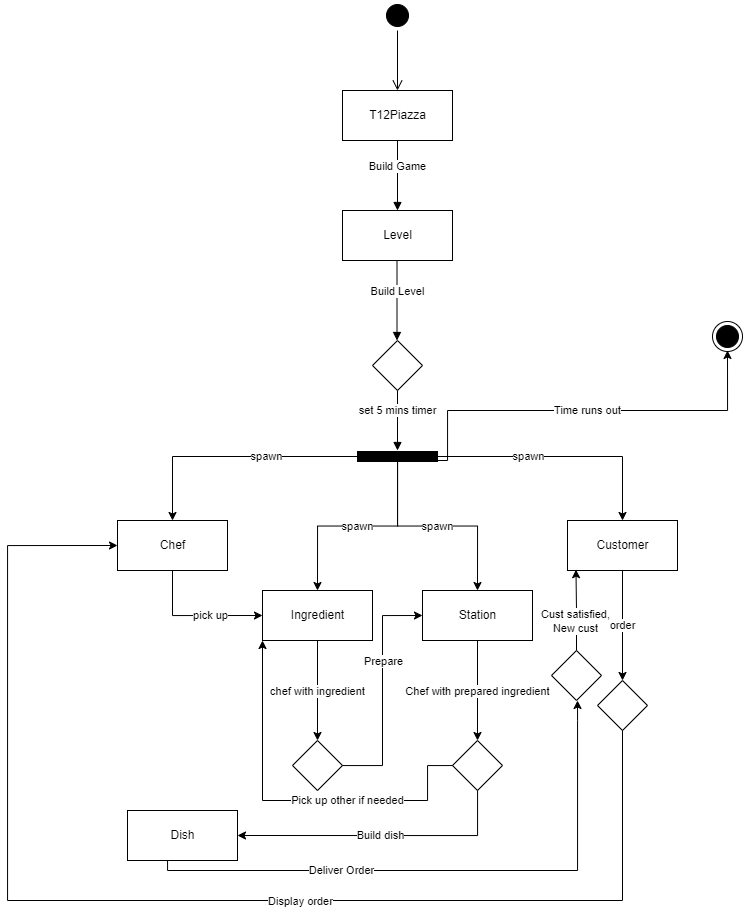

The diagram above was exported from draw.io. Its source (the exported page's mxGraphModel, read from the mxfile embedded in the PNG):
<mxGraphModel dx="1235" dy="636" grid="1" gridSize="10" guides="1" tooltips="1" connect="1" arrows="1" fold="1" page="1" pageScale="1" pageWidth="850" pageHeight="1100" math="0" shadow="0">
  <root>
    <mxCell id="0" />
    <mxCell id="1" parent="0" />
    <mxCell id="Cm3L8zwmIxnXVvKD1imX-12" value="" style="ellipse;html=1;shape=startState;fillColor=#000000;strokeColor=#000000;" parent="1" vertex="1">
      <mxGeometry x="405" y="150" width="30" height="30" as="geometry" />
    </mxCell>
    <mxCell id="Cm3L8zwmIxnXVvKD1imX-13" value="" style="edgeStyle=orthogonalEdgeStyle;html=1;verticalAlign=bottom;endArrow=open;endSize=8;strokeColor=#000000;rounded=0;" parent="1" source="Cm3L8zwmIxnXVvKD1imX-12" edge="1">
      <mxGeometry relative="1" as="geometry">
        <mxPoint x="420" y="240" as="targetPoint" />
      </mxGeometry>
    </mxCell>
    <mxCell id="Cm3L8zwmIxnXVvKD1imX-14" value="T12Piazza" style="html=1;" parent="1" vertex="1">
      <mxGeometry x="365" y="240" width="110" height="50" as="geometry" />
    </mxCell>
    <mxCell id="Cm3L8zwmIxnXVvKD1imX-24" value="Build Game&lt;br&gt;" style="html=1;verticalAlign=bottom;endArrow=block;rounded=0;strokeColor=#000000;entryX=0.5;entryY=0;entryDx=0;entryDy=0;exitX=0.5;exitY=1;exitDx=0;exitDy=0;" parent="1" source="Cm3L8zwmIxnXVvKD1imX-14" edge="1">
      <mxGeometry width="80" relative="1" as="geometry">
        <mxPoint x="405" y="300" as="sourcePoint" />
        <mxPoint x="420" y="360" as="targetPoint" />
      </mxGeometry>
    </mxCell>
    <mxCell id="pUUr4pTnD4KdX8knoHai-2" value="Level" style="html=1;" vertex="1" parent="1">
      <mxGeometry x="365" y="360" width="110" height="50" as="geometry" />
    </mxCell>
    <mxCell id="pUUr4pTnD4KdX8knoHai-3" value="Build Level" style="html=1;verticalAlign=bottom;endArrow=block;rounded=0;" edge="1" parent="1">
      <mxGeometry width="80" relative="1" as="geometry">
        <mxPoint x="419.5" y="410" as="sourcePoint" />
        <mxPoint x="419.5" y="490" as="targetPoint" />
      </mxGeometry>
    </mxCell>
    <mxCell id="pUUr4pTnD4KdX8knoHai-24" value="pick up" style="edgeStyle=orthogonalEdgeStyle;rounded=0;orthogonalLoop=1;jettySize=auto;html=1;entryX=0;entryY=0.5;entryDx=0;entryDy=0;" edge="1" parent="1" source="pUUr4pTnD4KdX8knoHai-5" target="pUUr4pTnD4KdX8knoHai-8">
      <mxGeometry x="0.2353" relative="1" as="geometry">
        <mxPoint x="195" y="790" as="targetPoint" />
        <Array as="points">
          <mxPoint x="195" y="765" />
        </Array>
        <mxPoint as="offset" />
      </mxGeometry>
    </mxCell>
    <mxCell id="pUUr4pTnD4KdX8knoHai-5" value="Chef" style="html=1;" vertex="1" parent="1">
      <mxGeometry x="140" y="670" width="110" height="50" as="geometry" />
    </mxCell>
    <mxCell id="pUUr4pTnD4KdX8knoHai-23" value="order" style="edgeStyle=orthogonalEdgeStyle;rounded=0;orthogonalLoop=1;jettySize=auto;html=1;entryX=0.5;entryY=0;entryDx=0;entryDy=0;" edge="1" parent="1" source="pUUr4pTnD4KdX8knoHai-7" target="pUUr4pTnD4KdX8knoHai-22">
      <mxGeometry relative="1" as="geometry" />
    </mxCell>
    <mxCell id="pUUr4pTnD4KdX8knoHai-7" value="Customer" style="html=1;" vertex="1" parent="1">
      <mxGeometry x="590" y="670" width="110" height="50" as="geometry" />
    </mxCell>
    <mxCell id="pUUr4pTnD4KdX8knoHai-26" value="chef with ingredient" style="edgeStyle=orthogonalEdgeStyle;rounded=0;orthogonalLoop=1;jettySize=auto;html=1;" edge="1" parent="1" source="pUUr4pTnD4KdX8knoHai-8">
      <mxGeometry relative="1" as="geometry">
        <mxPoint x="340" y="890" as="targetPoint" />
      </mxGeometry>
    </mxCell>
    <mxCell id="pUUr4pTnD4KdX8knoHai-8" value="Ingredient" style="html=1;" vertex="1" parent="1">
      <mxGeometry x="285" y="740" width="110" height="50" as="geometry" />
    </mxCell>
    <mxCell id="pUUr4pTnD4KdX8knoHai-36" value="Chef with prepared ingredient" style="edgeStyle=orthogonalEdgeStyle;rounded=0;orthogonalLoop=1;jettySize=auto;html=1;entryX=0.5;entryY=0;entryDx=0;entryDy=0;" edge="1" parent="1" source="pUUr4pTnD4KdX8knoHai-9" target="pUUr4pTnD4KdX8knoHai-35">
      <mxGeometry relative="1" as="geometry">
        <mxPoint x="500" y="870" as="targetPoint" />
      </mxGeometry>
    </mxCell>
    <mxCell id="pUUr4pTnD4KdX8knoHai-9" value="Station" style="html=1;" vertex="1" parent="1">
      <mxGeometry x="445" y="740" width="110" height="50" as="geometry" />
    </mxCell>
    <mxCell id="pUUr4pTnD4KdX8knoHai-42" value="Deliver Order" style="edgeStyle=orthogonalEdgeStyle;rounded=0;orthogonalLoop=1;jettySize=auto;html=1;" edge="1" parent="1" source="pUUr4pTnD4KdX8knoHai-10">
      <mxGeometry x="-0.3763" relative="1" as="geometry">
        <mxPoint x="600" y="850" as="targetPoint" />
        <Array as="points">
          <mxPoint x="190" y="1020" />
          <mxPoint x="600" y="1020" />
          <mxPoint x="600" y="870" />
        </Array>
        <mxPoint as="offset" />
      </mxGeometry>
    </mxCell>
    <mxCell id="pUUr4pTnD4KdX8knoHai-10" value="Dish" style="html=1;" vertex="1" parent="1">
      <mxGeometry x="150" y="960" width="110" height="50" as="geometry" />
    </mxCell>
    <mxCell id="pUUr4pTnD4KdX8knoHai-11" value="" style="rhombus;whiteSpace=wrap;html=1;fillColor=none;" vertex="1" parent="1">
      <mxGeometry x="395" y="490" width="50" height="50" as="geometry" />
    </mxCell>
    <mxCell id="pUUr4pTnD4KdX8knoHai-12" value="set 5 mins timer" style="html=1;verticalAlign=bottom;endArrow=block;rounded=0;" edge="1" parent="1">
      <mxGeometry width="80" relative="1" as="geometry">
        <mxPoint x="420" y="540" as="sourcePoint" />
        <mxPoint x="420" y="600" as="targetPoint" />
      </mxGeometry>
    </mxCell>
    <mxCell id="pUUr4pTnD4KdX8knoHai-17" value="spawn" style="edgeStyle=orthogonalEdgeStyle;rounded=0;orthogonalLoop=1;jettySize=auto;html=1;entryX=0.5;entryY=0;entryDx=0;entryDy=0;" edge="1" parent="1" source="pUUr4pTnD4KdX8knoHai-13" target="pUUr4pTnD4KdX8knoHai-5">
      <mxGeometry x="-0.2771" relative="1" as="geometry">
        <mxPoint as="offset" />
      </mxGeometry>
    </mxCell>
    <mxCell id="pUUr4pTnD4KdX8knoHai-18" value="spawn" style="edgeStyle=orthogonalEdgeStyle;rounded=0;orthogonalLoop=1;jettySize=auto;html=1;entryX=0.5;entryY=0;entryDx=0;entryDy=0;" edge="1" parent="1" source="pUUr4pTnD4KdX8knoHai-13" target="pUUr4pTnD4KdX8knoHai-8">
      <mxGeometry relative="1" as="geometry">
        <mxPoint x="360" y="700" as="targetPoint" />
      </mxGeometry>
    </mxCell>
    <mxCell id="pUUr4pTnD4KdX8knoHai-19" value="spawn" style="edgeStyle=orthogonalEdgeStyle;rounded=0;orthogonalLoop=1;jettySize=auto;html=1;entryX=0.5;entryY=0;entryDx=0;entryDy=0;" edge="1" parent="1" source="pUUr4pTnD4KdX8knoHai-13" target="pUUr4pTnD4KdX8knoHai-9">
      <mxGeometry relative="1" as="geometry" />
    </mxCell>
    <mxCell id="pUUr4pTnD4KdX8knoHai-20" value="spawn" style="edgeStyle=orthogonalEdgeStyle;rounded=0;orthogonalLoop=1;jettySize=auto;html=1;entryX=0.5;entryY=0;entryDx=0;entryDy=0;" edge="1" parent="1" source="pUUr4pTnD4KdX8knoHai-13" target="pUUr4pTnD4KdX8knoHai-7">
      <mxGeometry x="-0.2771" relative="1" as="geometry">
        <mxPoint as="offset" />
      </mxGeometry>
    </mxCell>
    <mxCell id="pUUr4pTnD4KdX8knoHai-45" value="Time runs out" style="edgeStyle=orthogonalEdgeStyle;rounded=0;orthogonalLoop=1;jettySize=auto;html=1;" edge="1" parent="1" source="pUUr4pTnD4KdX8knoHai-13">
      <mxGeometry relative="1" as="geometry">
        <mxPoint x="750" y="500" as="targetPoint" />
        <Array as="points">
          <mxPoint x="470" y="610" />
          <mxPoint x="470" y="560" />
          <mxPoint x="750" y="560" />
        </Array>
      </mxGeometry>
    </mxCell>
    <mxCell id="pUUr4pTnD4KdX8knoHai-13" value="" style="html=1;points=[];perimeter=orthogonalPerimeter;fillColor=#000000;rotation=90;" vertex="1" parent="1">
      <mxGeometry x="415" y="566" width="10" height="80" as="geometry" />
    </mxCell>
    <mxCell id="pUUr4pTnD4KdX8knoHai-27" style="edgeStyle=orthogonalEdgeStyle;rounded=0;orthogonalLoop=1;jettySize=auto;html=1;entryX=0;entryY=0.5;entryDx=0;entryDy=0;" edge="1" parent="1" source="pUUr4pTnD4KdX8knoHai-22" target="pUUr4pTnD4KdX8knoHai-5">
      <mxGeometry relative="1" as="geometry">
        <mxPoint x="60" y="690" as="targetPoint" />
        <Array as="points">
          <mxPoint x="645" y="1050" />
          <mxPoint x="30" y="1050" />
          <mxPoint x="30" y="695" />
        </Array>
      </mxGeometry>
    </mxCell>
    <mxCell id="pUUr4pTnD4KdX8knoHai-29" value="Display order" style="edgeLabel;html=1;align=center;verticalAlign=middle;resizable=0;points=[];" vertex="1" connectable="0" parent="pUUr4pTnD4KdX8knoHai-27">
      <mxGeometry x="-0.2105" relative="1" as="geometry">
        <mxPoint as="offset" />
      </mxGeometry>
    </mxCell>
    <mxCell id="pUUr4pTnD4KdX8knoHai-22" value="" style="rhombus;whiteSpace=wrap;html=1;fillColor=none;" vertex="1" parent="1">
      <mxGeometry x="620" y="830" width="50" height="50" as="geometry" />
    </mxCell>
    <mxCell id="pUUr4pTnD4KdX8knoHai-32" style="edgeStyle=orthogonalEdgeStyle;rounded=0;orthogonalLoop=1;jettySize=auto;html=1;entryX=0;entryY=0.5;entryDx=0;entryDy=0;" edge="1" parent="1" source="pUUr4pTnD4KdX8knoHai-30" target="pUUr4pTnD4KdX8knoHai-9">
      <mxGeometry relative="1" as="geometry" />
    </mxCell>
    <mxCell id="pUUr4pTnD4KdX8knoHai-33" value="Prepare" style="edgeLabel;html=1;align=center;verticalAlign=middle;resizable=0;points=[];" vertex="1" connectable="0" parent="pUUr4pTnD4KdX8knoHai-32">
      <mxGeometry x="0.1357" y="2" relative="1" as="geometry">
        <mxPoint x="2" y="-14" as="offset" />
      </mxGeometry>
    </mxCell>
    <mxCell id="pUUr4pTnD4KdX8knoHai-30" value="" style="rhombus;whiteSpace=wrap;html=1;fillColor=none;" vertex="1" parent="1">
      <mxGeometry x="315" y="890" width="50" height="50" as="geometry" />
    </mxCell>
    <mxCell id="pUUr4pTnD4KdX8knoHai-40" value="Build dish" style="edgeStyle=orthogonalEdgeStyle;rounded=0;orthogonalLoop=1;jettySize=auto;html=1;entryX=1;entryY=0.5;entryDx=0;entryDy=0;" edge="1" parent="1" source="pUUr4pTnD4KdX8knoHai-35" target="pUUr4pTnD4KdX8knoHai-10">
      <mxGeometry relative="1" as="geometry">
        <mxPoint x="500" y="1000" as="targetPoint" />
        <Array as="points">
          <mxPoint x="500" y="985" />
        </Array>
      </mxGeometry>
    </mxCell>
    <mxCell id="pUUr4pTnD4KdX8knoHai-41" value="Pick up other if needed" style="edgeStyle=orthogonalEdgeStyle;rounded=0;orthogonalLoop=1;jettySize=auto;html=1;entryX=0;entryY=1;entryDx=0;entryDy=0;" edge="1" parent="1" source="pUUr4pTnD4KdX8knoHai-35" target="pUUr4pTnD4KdX8knoHai-8">
      <mxGeometry x="-0.2727" relative="1" as="geometry">
        <mxPoint x="280" y="950" as="targetPoint" />
        <Array as="points">
          <mxPoint x="450" y="915" />
          <mxPoint x="450" y="950" />
          <mxPoint x="285" y="950" />
        </Array>
        <mxPoint as="offset" />
      </mxGeometry>
    </mxCell>
    <mxCell id="pUUr4pTnD4KdX8knoHai-35" value="" style="rhombus;whiteSpace=wrap;html=1;fillColor=none;" vertex="1" parent="1">
      <mxGeometry x="475" y="890" width="50" height="50" as="geometry" />
    </mxCell>
    <mxCell id="pUUr4pTnD4KdX8knoHai-44" value="Cust satisfied,&lt;br&gt;New cust" style="edgeStyle=orthogonalEdgeStyle;rounded=0;orthogonalLoop=1;jettySize=auto;html=1;entryX=0.077;entryY=0.983;entryDx=0;entryDy=0;entryPerimeter=0;" edge="1" parent="1" source="pUUr4pTnD4KdX8knoHai-43" target="pUUr4pTnD4KdX8knoHai-7">
      <mxGeometry x="-0.2624" y="1" relative="1" as="geometry">
        <mxPoint as="offset" />
      </mxGeometry>
    </mxCell>
    <mxCell id="pUUr4pTnD4KdX8knoHai-43" value="" style="rhombus;whiteSpace=wrap;html=1;fillColor=none;" vertex="1" parent="1">
      <mxGeometry x="574" y="800" width="50" height="50" as="geometry" />
    </mxCell>
    <mxCell id="pUUr4pTnD4KdX8knoHai-46" value="0" style="ellipse;html=1;shape=endState;fillColor=#000000;strokeColor=#000000;" vertex="1" parent="1">
      <mxGeometry x="735" y="471" width="30" height="30" as="geometry" />
    </mxCell>
  </root>
</mxGraphModel>